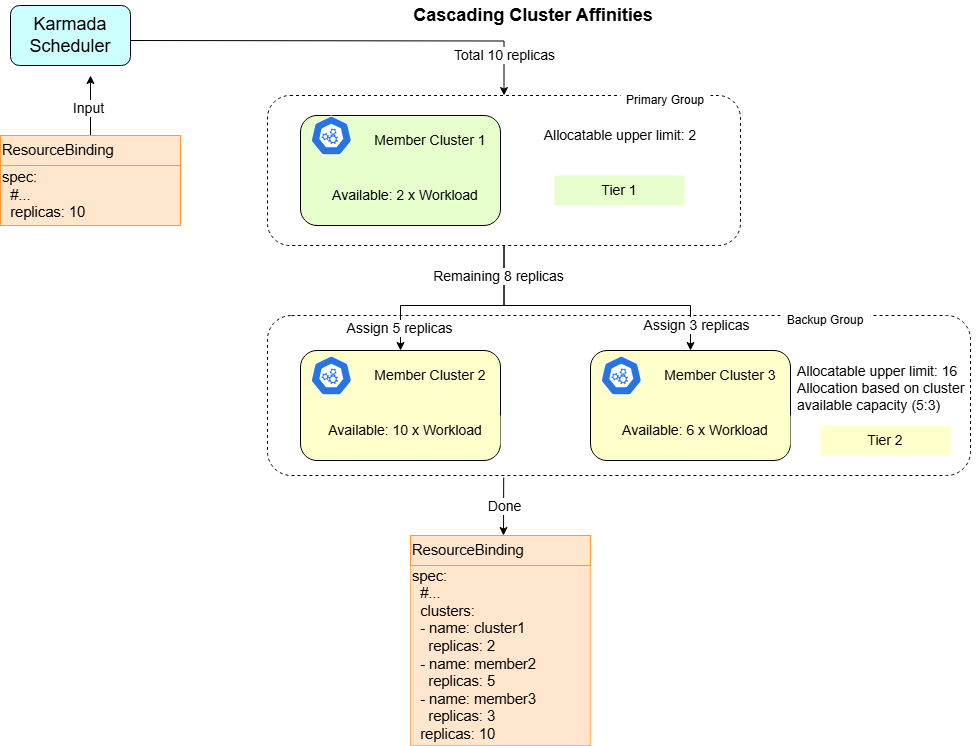

The diagram above was exported from draw.io. Its source (the exported page's mxGraphModel, read from the mxfile embedded in the PNG):
<mxGraphModel dx="2253" dy="849" grid="1" gridSize="10" guides="1" tooltips="1" connect="1" arrows="1" fold="1" page="1" pageScale="1" pageWidth="827" pageHeight="1169" math="0" shadow="0">
  <root>
    <mxCell id="0" />
    <mxCell id="1" parent="0" />
    <mxCell id="XwgTwv47CjzO2hIo34Ci-2" value="" style="rounded=1;whiteSpace=wrap;html=1;dashed=1;" vertex="1" parent="1">
      <mxGeometry x="127" y="620" width="703" height="160" as="geometry" />
    </mxCell>
    <mxCell id="XwgTwv47CjzO2hIo34Ci-3" style="edgeStyle=orthogonalEdgeStyle;rounded=0;orthogonalLoop=1;jettySize=auto;html=1;exitX=0.5;exitY=1;exitDx=0;exitDy=0;entryX=0.5;entryY=0;entryDx=0;entryDy=0;" edge="1" parent="1" source="XwgTwv47CjzO2hIo34Ci-5" target="XwgTwv47CjzO2hIo34Ci-13">
      <mxGeometry relative="1" as="geometry">
        <Array as="points">
          <mxPoint x="364" y="610" />
          <mxPoint x="550" y="610" />
        </Array>
      </mxGeometry>
    </mxCell>
    <mxCell id="XwgTwv47CjzO2hIo34Ci-4" value="&lt;font style=&quot;font-size: 14px;&quot;&gt;Assign 3 replicas&lt;/font&gt;" style="edgeLabel;html=1;align=center;verticalAlign=middle;resizable=0;points=[];" vertex="1" connectable="0" parent="XwgTwv47CjzO2hIo34Ci-3">
      <mxGeometry x="0.8216" y="2" relative="1" as="geometry">
        <mxPoint x="3" y="1" as="offset" />
      </mxGeometry>
    </mxCell>
    <mxCell id="XwgTwv47CjzO2hIo34Ci-5" value="" style="rounded=1;whiteSpace=wrap;html=1;dashed=1;" vertex="1" parent="1">
      <mxGeometry x="127" y="400" width="473" height="150" as="geometry" />
    </mxCell>
    <mxCell id="XwgTwv47CjzO2hIo34Ci-6" value="" style="rounded=1;whiteSpace=wrap;html=1;fillColor=#E6FFCC;" vertex="1" parent="1">
      <mxGeometry x="160" y="420" width="200" height="110" as="geometry" />
    </mxCell>
    <mxCell id="XwgTwv47CjzO2hIo34Ci-7" value="" style="aspect=fixed;sketch=0;html=1;dashed=0;whitespace=wrap;verticalLabelPosition=bottom;verticalAlign=top;fillColor=#2875E2;strokeColor=#ffffff;points=[[0.005,0.63,0],[0.1,0.2,0],[0.9,0.2,0],[0.5,0,0],[0.995,0.63,0],[0.72,0.99,0],[0.5,1,0],[0.28,0.99,0]];shape=mxgraph.kubernetes.icon2;prIcon=api" vertex="1" parent="1">
      <mxGeometry x="170" y="420" width="41.67" height="40" as="geometry" />
    </mxCell>
    <mxCell id="XwgTwv47CjzO2hIo34Ci-8" value="&lt;font style=&quot;font-size: 14px;&quot;&gt;Member Cluster 1&lt;/font&gt;" style="text;html=1;align=center;verticalAlign=middle;whiteSpace=wrap;rounded=0;" vertex="1" parent="1">
      <mxGeometry x="230" y="430" width="120" height="30" as="geometry" />
    </mxCell>
    <mxCell id="XwgTwv47CjzO2hIo34Ci-9" value="&lt;font style=&quot;font-size: 14px;&quot;&gt;Available: 2 x Workload&lt;/font&gt;" style="text;html=1;align=center;verticalAlign=middle;whiteSpace=wrap;rounded=0;" vertex="1" parent="1">
      <mxGeometry x="170" y="485" width="190" height="30" as="geometry" />
    </mxCell>
    <mxCell id="XwgTwv47CjzO2hIo34Ci-10" value="" style="rounded=1;whiteSpace=wrap;html=1;fillColor=#FFFFCC;" vertex="1" parent="1">
      <mxGeometry x="160" y="655" width="200" height="110" as="geometry" />
    </mxCell>
    <mxCell id="XwgTwv47CjzO2hIo34Ci-11" value="&lt;font style=&quot;font-size: 14px;&quot;&gt;Member Cluster 2&lt;/font&gt;" style="text;html=1;align=center;verticalAlign=middle;whiteSpace=wrap;rounded=0;fillColor=#FFFFCC;" vertex="1" parent="1">
      <mxGeometry x="230" y="665" width="120" height="30" as="geometry" />
    </mxCell>
    <mxCell id="XwgTwv47CjzO2hIo34Ci-12" value="&lt;font style=&quot;font-size: 14px;&quot;&gt;Available: 10 x Workload&lt;/font&gt;" style="text;html=1;align=center;verticalAlign=middle;whiteSpace=wrap;rounded=0;fillColor=#FFFFCC;" vertex="1" parent="1">
      <mxGeometry x="170" y="720" width="190" height="30" as="geometry" />
    </mxCell>
    <mxCell id="XwgTwv47CjzO2hIo34Ci-13" value="" style="rounded=1;whiteSpace=wrap;html=1;fillColor=#FFFFCC;" vertex="1" parent="1">
      <mxGeometry x="450" y="655" width="200" height="110" as="geometry" />
    </mxCell>
    <mxCell id="XwgTwv47CjzO2hIo34Ci-14" value="&lt;font style=&quot;font-size: 14px;&quot;&gt;Member Cluster 3&lt;/font&gt;" style="text;html=1;align=center;verticalAlign=middle;whiteSpace=wrap;rounded=0;fillColor=#FFFFCC;" vertex="1" parent="1">
      <mxGeometry x="520" y="665" width="120" height="30" as="geometry" />
    </mxCell>
    <mxCell id="XwgTwv47CjzO2hIo34Ci-15" value="&lt;font style=&quot;font-size: 14px;&quot;&gt;Available: 6 x Workload&lt;/font&gt;" style="text;html=1;align=center;verticalAlign=middle;whiteSpace=wrap;rounded=0;fillColor=#FFFFCC;" vertex="1" parent="1">
      <mxGeometry x="460" y="720" width="190" height="30" as="geometry" />
    </mxCell>
    <mxCell id="XwgTwv47CjzO2hIo34Ci-16" value="" style="aspect=fixed;sketch=0;html=1;dashed=0;whitespace=wrap;verticalLabelPosition=bottom;verticalAlign=top;fillColor=#2875E2;strokeColor=#ffffff;points=[[0.005,0.63,0],[0.1,0.2,0],[0.9,0.2,0],[0.5,0,0],[0.995,0.63,0],[0.72,0.99,0],[0.5,1,0],[0.28,0.99,0]];shape=mxgraph.kubernetes.icon2;prIcon=api" vertex="1" parent="1">
      <mxGeometry x="170" y="660" width="41.67" height="40" as="geometry" />
    </mxCell>
    <mxCell id="XwgTwv47CjzO2hIo34Ci-17" value="" style="aspect=fixed;sketch=0;html=1;dashed=0;whitespace=wrap;verticalLabelPosition=bottom;verticalAlign=top;fillColor=#2875E2;strokeColor=#ffffff;points=[[0.005,0.63,0],[0.1,0.2,0],[0.9,0.2,0],[0.5,0,0],[0.995,0.63,0],[0.72,0.99,0],[0.5,1,0],[0.28,0.99,0]];shape=mxgraph.kubernetes.icon2;prIcon=api" vertex="1" parent="1">
      <mxGeometry x="460" y="660" width="41.67" height="40" as="geometry" />
    </mxCell>
    <mxCell id="XwgTwv47CjzO2hIo34Ci-18" value="&lt;font style=&quot;font-size: 14px;&quot;&gt;Tier 1&lt;/font&gt;" style="text;html=1;align=center;verticalAlign=middle;whiteSpace=wrap;rounded=0;fillColor=#E6FFCC;" vertex="1" parent="1">
      <mxGeometry x="414" y="480" width="130" height="30" as="geometry" />
    </mxCell>
    <mxCell id="XwgTwv47CjzO2hIo34Ci-19" value="&lt;font style=&quot;font-size: 14px;&quot;&gt;Tier 2&lt;/font&gt;" style="text;html=1;align=center;verticalAlign=middle;whiteSpace=wrap;rounded=0;fillColor=#FFFFCC;" vertex="1" parent="1">
      <mxGeometry x="680" y="730" width="130" height="30" as="geometry" />
    </mxCell>
    <mxCell id="XwgTwv47CjzO2hIo34Ci-20" value="&lt;font style=&quot;&quot;&gt;&lt;span style=&quot;font-size: 18px;&quot;&gt;&lt;b&gt;Cascading&lt;/b&gt;&lt;/span&gt;&lt;b style=&quot;font-size: 18px;&quot;&gt;&amp;nbsp;Cluster Affinities&lt;/b&gt;&lt;/font&gt;" style="text;html=1;align=center;verticalAlign=middle;whiteSpace=wrap;rounded=0;" vertex="1" parent="1">
      <mxGeometry x="250" y="305" width="286" height="30" as="geometry" />
    </mxCell>
    <mxCell id="XwgTwv47CjzO2hIo34Ci-24" value="&lt;font style=&quot;font-size: 14px;&quot;&gt;Allocatable upper limit: 2&lt;/font&gt;" style="text;html=1;align=center;verticalAlign=middle;whiteSpace=wrap;rounded=0;" vertex="1" parent="1">
      <mxGeometry x="400" y="425" width="160" height="30" as="geometry" />
    </mxCell>
    <mxCell id="XwgTwv47CjzO2hIo34Ci-25" value="&lt;div&gt;&lt;div&gt;&lt;font style=&quot;font-size: 14px;&quot;&gt;Allocatable upper limit: 16&lt;/font&gt;&lt;font style=&quot;font-size: 14px;&quot;&gt;&amp;nbsp;&lt;/font&gt;&lt;font style=&quot;font-size: 14px;&quot;&gt;&amp;nbsp;&lt;/font&gt;&lt;/div&gt;&lt;div&gt;&lt;font style=&quot;font-size: 14px;&quot;&gt;Allocation based on cluster available capacity (5:3)&lt;/font&gt;&lt;/div&gt;&lt;div&gt;&lt;div&gt;&lt;br&gt;&lt;/div&gt;&lt;/div&gt;&lt;/div&gt;" style="text;html=1;align=left;verticalAlign=middle;whiteSpace=wrap;rounded=0;" vertex="1" parent="1">
      <mxGeometry x="655" y="630" width="180" height="140" as="geometry" />
    </mxCell>
    <mxCell id="XwgTwv47CjzO2hIo34Ci-26" value="Primary Group" style="text;html=1;align=center;verticalAlign=middle;whiteSpace=wrap;rounded=0;fillColor=#FFFFFF;" vertex="1" parent="1">
      <mxGeometry x="480" y="390" width="90" height="30" as="geometry" />
    </mxCell>
    <mxCell id="XwgTwv47CjzO2hIo34Ci-27" value="Backup Group" style="text;html=1;align=center;verticalAlign=middle;whiteSpace=wrap;rounded=0;fillColor=#FFFFFF;" vertex="1" parent="1">
      <mxGeometry x="640" y="610" width="90" height="30" as="geometry" />
    </mxCell>
    <mxCell id="XwgTwv47CjzO2hIo34Ci-28" style="edgeStyle=orthogonalEdgeStyle;rounded=0;orthogonalLoop=1;jettySize=auto;html=1;exitX=1;exitY=0.5;exitDx=0;exitDy=0;entryX=0.5;entryY=0;entryDx=0;entryDy=0;" edge="1" parent="1" target="XwgTwv47CjzO2hIo34Ci-5">
      <mxGeometry relative="1" as="geometry">
        <mxPoint x="-10" y="345" as="sourcePoint" />
      </mxGeometry>
    </mxCell>
    <mxCell id="XwgTwv47CjzO2hIo34Ci-29" value="&lt;font style=&quot;font-size: 14px;&quot;&gt;Total 10 replicas&lt;/font&gt;" style="edgeLabel;html=1;align=center;verticalAlign=middle;resizable=0;points=[];" vertex="1" connectable="0" parent="XwgTwv47CjzO2hIo34Ci-28">
      <mxGeometry x="0.8121" relative="1" as="geometry">
        <mxPoint as="offset" />
      </mxGeometry>
    </mxCell>
    <mxCell id="XwgTwv47CjzO2hIo34Ci-30" style="edgeStyle=orthogonalEdgeStyle;rounded=0;orthogonalLoop=1;jettySize=auto;html=1;exitX=0.5;exitY=1;exitDx=0;exitDy=0;entryX=0.5;entryY=0;entryDx=0;entryDy=0;" edge="1" parent="1" source="XwgTwv47CjzO2hIo34Ci-5" target="XwgTwv47CjzO2hIo34Ci-10">
      <mxGeometry relative="1" as="geometry">
        <Array as="points">
          <mxPoint x="364" y="610" />
          <mxPoint x="260" y="610" />
        </Array>
      </mxGeometry>
    </mxCell>
    <mxCell id="XwgTwv47CjzO2hIo34Ci-31" value="&lt;span style=&quot;font-size: 14px;&quot;&gt;Remaining 8 replicas&lt;/span&gt;" style="edgeLabel;html=1;align=center;verticalAlign=middle;resizable=0;points=[];" vertex="1" connectable="0" parent="XwgTwv47CjzO2hIo34Ci-30">
      <mxGeometry x="-0.2742" y="-2" relative="1" as="geometry">
        <mxPoint x="10" y="-28" as="offset" />
      </mxGeometry>
    </mxCell>
    <mxCell id="XwgTwv47CjzO2hIo34Ci-32" value="&lt;font style=&quot;font-size: 14px;&quot;&gt;Assign 5 replicas&lt;/font&gt;" style="edgeLabel;html=1;align=center;verticalAlign=middle;resizable=0;points=[];" vertex="1" connectable="0" parent="XwgTwv47CjzO2hIo34Ci-30">
      <mxGeometry x="0.7794" y="-2" relative="1" as="geometry">
        <mxPoint as="offset" />
      </mxGeometry>
    </mxCell>
    <mxCell id="XwgTwv47CjzO2hIo34Ci-33" value="" style="endArrow=classic;html=1;rounded=0;exitX=0.336;exitY=1.013;exitDx=0;exitDy=0;exitPerimeter=0;" edge="1" parent="1" source="XwgTwv47CjzO2hIo34Ci-2">
      <mxGeometry width="50" height="50" relative="1" as="geometry">
        <mxPoint x="470" y="560" as="sourcePoint" />
        <mxPoint x="363" y="840" as="targetPoint" />
      </mxGeometry>
    </mxCell>
    <mxCell id="XwgTwv47CjzO2hIo34Ci-34" value="&lt;font style=&quot;font-size: 14px;&quot;&gt;Done&lt;/font&gt;" style="edgeLabel;html=1;align=center;verticalAlign=middle;resizable=0;points=[];" vertex="1" connectable="0" parent="XwgTwv47CjzO2hIo34Ci-33">
      <mxGeometry x="0.4311" y="3" relative="1" as="geometry">
        <mxPoint x="-3" y="-13" as="offset" />
      </mxGeometry>
    </mxCell>
    <mxCell id="XwgTwv47CjzO2hIo34Ci-37" value="&lt;font style=&quot;font-size: 18px;&quot;&gt;Karmada Scheduler&lt;/font&gt;" style="rounded=1;whiteSpace=wrap;html=1;fillColor=#CCFFFF;" vertex="1" parent="1">
      <mxGeometry x="-130" y="310" width="120" height="60" as="geometry" />
    </mxCell>
    <mxCell id="XwgTwv47CjzO2hIo34Ci-38" value="&lt;b id=&quot;docs-internal-guid-cb1574c9-7fff-c95e-b976-a62f5217abb0&quot; style=&quot;font-weight:normal;&quot;&gt;&lt;p style=&quot;line-height:1.2;margin-top:0pt;margin-bottom:0pt;&quot; dir=&quot;ltr&quot;&gt;&lt;span style=&quot;background-color: transparent; font-family: Arial, sans-serif; font-size: 11pt; white-space-collapse: preserve;&quot;&gt;spec:&lt;/span&gt;&lt;/p&gt;&lt;p style=&quot;line-height:1.2;margin-top:0pt;margin-bottom:0pt;&quot; dir=&quot;ltr&quot;&gt;&lt;span style=&quot;font-size:11pt;font-family:Arial,sans-serif;color:#000000;background-color:transparent;font-weight:400;font-style:normal;font-variant:normal;text-decoration:none;vertical-align:baseline;white-space:pre;white-space:pre-wrap;&quot;&gt;&amp;nbsp; #...&lt;/span&gt;&lt;/p&gt;&lt;p style=&quot;line-height:1.2;margin-top:0pt;margin-bottom:0pt;&quot; dir=&quot;ltr&quot;&gt;&lt;span style=&quot;font-size:11pt;font-family:Arial,sans-serif;color:#000000;background-color:transparent;font-weight:400;font-style:normal;font-variant:normal;text-decoration:none;vertical-align:baseline;white-space:pre;white-space:pre-wrap;&quot;&gt;&amp;nbsp; replicas: 10&lt;/span&gt;&lt;/p&gt;&lt;/b&gt;" style="text;html=1;align=left;verticalAlign=middle;whiteSpace=wrap;rounded=0;fillColor=#FFE6CC;strokeColor=#FF9933;" vertex="1" parent="1">
      <mxGeometry x="-140" y="470" width="180" height="60" as="geometry" />
    </mxCell>
    <mxCell id="XwgTwv47CjzO2hIo34Ci-39" value="&lt;span id=&quot;docs-internal-guid-cb1574c9-7fff-c95e-b976-a62f5217abb0&quot; style=&quot;&quot;&gt;&lt;p style=&quot;font-weight: bold; line-height: 1.2; margin-top: 0pt; margin-bottom: 0pt;&quot; dir=&quot;ltr&quot;&gt;&lt;span style=&quot;background-color: transparent; font-family: Arial, sans-serif; font-size: 11pt; font-weight: 400; white-space-collapse: preserve;&quot;&gt;spec:&lt;/span&gt;&lt;/p&gt;&lt;p style=&quot;font-weight: bold; line-height: 1.2; margin-top: 0pt; margin-bottom: 0pt;&quot; dir=&quot;ltr&quot;&gt;&lt;span style=&quot;font-size:11pt;font-family:Arial,sans-serif;color:#000000;background-color:transparent;font-weight:400;font-style:normal;font-variant:normal;text-decoration:none;vertical-align:baseline;white-space:pre;white-space:pre-wrap;&quot;&gt;&amp;nbsp; #...&lt;/span&gt;&lt;/p&gt;&lt;p style=&quot;line-height: 1.2; margin-top: 0pt; margin-bottom: 0pt;&quot; dir=&quot;ltr&quot;&gt;&lt;span style=&quot;background-color: transparent; font-variant-numeric: normal; font-variant-east-asian: normal; font-variant-alternates: normal; font-variant-position: normal; font-variant-emoji: normal; vertical-align: baseline; color: rgb(0, 0, 0);&quot;&gt;&lt;font face=&quot;Arial, sans-serif&quot;&gt;&lt;span style=&quot;font-size: 14.6667px; white-space-collapse: preserve;&quot;&gt;  clusters:&lt;br&gt;  - name: cluster1&lt;br&gt;    replicas: 2&lt;br&gt;  - name: member2&lt;br&gt;    replicas: 5&lt;/span&gt;&lt;/font&gt;&lt;/span&gt;&lt;/p&gt;&lt;p style=&quot;line-height: 1.2; margin-top: 0pt; margin-bottom: 0pt;&quot; dir=&quot;ltr&quot;&gt;&lt;span style=&quot;background-color: transparent; font-variant-numeric: normal; font-variant-east-asian: normal; font-variant-alternates: normal; font-variant-position: normal; font-variant-emoji: normal; vertical-align: baseline; color: rgb(0, 0, 0);&quot;&gt;&lt;font face=&quot;Arial, sans-serif&quot;&gt;&lt;span style=&quot;font-size: 14.6667px; white-space-collapse: preserve;&quot;&gt;  - name: member3&lt;/span&gt;&lt;/font&gt;&lt;/span&gt;&lt;/p&gt;&lt;p style=&quot;line-height: 1.2; margin-top: 0pt; margin-bottom: 0pt;&quot; dir=&quot;ltr&quot;&gt;&lt;span style=&quot;background-color: transparent; font-variant-numeric: normal; font-variant-east-asian: normal; font-variant-alternates: normal; font-variant-position: normal; font-variant-emoji: normal; vertical-align: baseline; color: rgb(0, 0, 0);&quot;&gt;&lt;font face=&quot;Arial, sans-serif&quot;&gt;&lt;span style=&quot;font-size: 14.6667px; white-space-collapse: preserve;&quot;&gt;    replicas: 3&lt;/span&gt;&lt;/font&gt;&lt;/span&gt;&lt;/p&gt;&lt;p style=&quot;font-weight: bold; line-height: 1.2; margin-top: 0pt; margin-bottom: 0pt;&quot; dir=&quot;ltr&quot;&gt;&lt;span style=&quot;font-size:11pt;font-family:Arial,sans-serif;color:#000000;background-color:transparent;font-weight:400;font-style:normal;font-variant:normal;text-decoration:none;vertical-align:baseline;white-space:pre;white-space:pre-wrap;&quot;&gt;&amp;nbsp; replicas: 10&lt;/span&gt;&lt;/p&gt;&lt;/span&gt;" style="text;html=1;align=left;verticalAlign=middle;whiteSpace=wrap;rounded=0;fillColor=#FFE6CC;strokeColor=#FFB366;" vertex="1" parent="1">
      <mxGeometry x="270" y="870" width="180" height="180" as="geometry" />
    </mxCell>
    <mxCell id="XwgTwv47CjzO2hIo34Ci-40" value="" style="endArrow=classic;html=1;rounded=0;" edge="1" parent="1">
      <mxGeometry width="50" height="50" relative="1" as="geometry">
        <mxPoint x="-50" y="440" as="sourcePoint" />
        <mxPoint x="-50" y="380" as="targetPoint" />
      </mxGeometry>
    </mxCell>
    <mxCell id="XwgTwv47CjzO2hIo34Ci-41" value="&lt;font style=&quot;font-size: 14px;&quot;&gt;Input&lt;/font&gt;" style="edgeLabel;html=1;align=center;verticalAlign=middle;resizable=0;points=[];" vertex="1" connectable="0" parent="XwgTwv47CjzO2hIo34Ci-40">
      <mxGeometry x="-0.0529" y="3" relative="1" as="geometry">
        <mxPoint as="offset" />
      </mxGeometry>
    </mxCell>
    <mxCell id="XwgTwv47CjzO2hIo34Ci-42" value="&lt;b id=&quot;docs-internal-guid-cb1574c9-7fff-c95e-b976-a62f5217abb0&quot; style=&quot;font-weight:normal;&quot;&gt;&lt;p style=&quot;line-height:1.2;margin-top:0pt;margin-bottom:0pt;&quot; dir=&quot;ltr&quot;&gt;&lt;span style=&quot;font-size:11pt;font-family:Arial,sans-serif;color:#000000;background-color:transparent;font-weight:400;font-style:normal;font-variant:normal;text-decoration:none;vertical-align:baseline;white-space:pre;white-space:pre-wrap;&quot;&gt;ResourceBinding&lt;/span&gt;&lt;/p&gt;&lt;/b&gt;" style="text;html=1;align=left;verticalAlign=middle;whiteSpace=wrap;rounded=0;fillColor=#FFE6CC;strokeColor=#FF9933;" vertex="1" parent="1">
      <mxGeometry x="-140" y="440" width="180" height="30" as="geometry" />
    </mxCell>
    <mxCell id="XwgTwv47CjzO2hIo34Ci-43" value="&lt;b id=&quot;docs-internal-guid-cb1574c9-7fff-c95e-b976-a62f5217abb0&quot; style=&quot;font-weight:normal;&quot;&gt;&lt;p style=&quot;line-height:1.2;margin-top:0pt;margin-bottom:0pt;&quot; dir=&quot;ltr&quot;&gt;&lt;span style=&quot;font-size:11pt;font-family:Arial,sans-serif;color:#000000;background-color:transparent;font-weight:400;font-style:normal;font-variant:normal;text-decoration:none;vertical-align:baseline;white-space:pre;white-space:pre-wrap;&quot;&gt;ResourceBinding&lt;/span&gt;&lt;/p&gt;&lt;/b&gt;" style="text;html=1;align=left;verticalAlign=middle;whiteSpace=wrap;rounded=0;fillColor=#FFE6CC;strokeColor=#FF9933;" vertex="1" parent="1">
      <mxGeometry x="270" y="840" width="180" height="30" as="geometry" />
    </mxCell>
  </root>
</mxGraphModel>